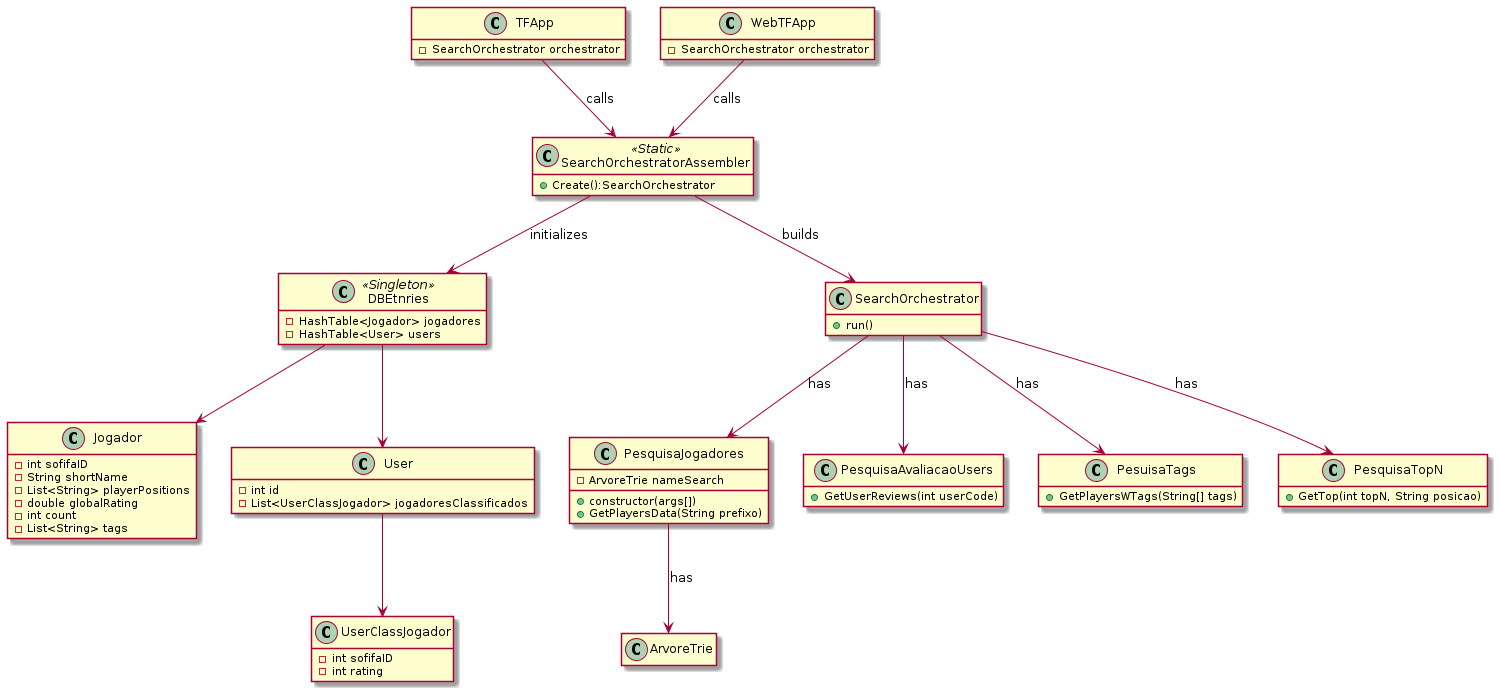

The diagram above was rendered by PlantUML. Its source (embedded in the PNG):
@startuml classDiagram
    hide empty members

    class TFApp{
        -SearchOrchestrator orchestrator
    }
    class WebTFApp{
        -SearchOrchestrator orchestrator
    }

    class SearchOrchestratorAssembler<<Static>>{
        +Create():SearchOrchestrator
    }
    class DBEtnries<<Singleton>>{
        - HashTable<Jogador> jogadores
        - HashTable<User> users
    }

    class Jogador{
        - int sofifaID
        - String shortName
        - List<String> playerPositions
        - double globalRating
        - int count
        - List<String> tags
    }

    class UserClassJogador{
        - int sofifaID
        - int rating
    }

    class User{
        - int id
        - List<UserClassJogador> jogadoresClassificados
    }

    class SearchOrchestrator{
        +run()
    }

    class PesquisaJogadores{
        - ArvoreTrie nameSearch
        + constructor(args[])
        + GetPlayersData(String prefixo)
    }

    Class ArvoreTrie{

    }

    class PesquisaAvaliacaoUsers{
        + GetUserReviews(int userCode)
    }
    class PesuisaTags{
        + GetPlayersWTags(String[] tags)
    }
    class PesquisaTopN{
        + GetTop(int topN, String posicao)
    }
    
    SearchOrchestratorAssembler --> SearchOrchestrator:builds
    WebTFApp --> SearchOrchestratorAssembler:calls
    TFApp --> SearchOrchestratorAssembler:calls
    SearchOrchestratorAssembler --> DBEtnries: initializes
    SearchOrchestrator --> PesquisaJogadores:has
    SearchOrchestrator --> PesuisaTags:has
    SearchOrchestrator --> PesquisaTopN:has
    SearchOrchestrator --> PesquisaAvaliacaoUsers:has
    PesquisaJogadores --> ArvoreTrie: has
    DBEtnries --> Jogador
    DBEtnries --> User
    User --> UserClassJogador
    
@enduml